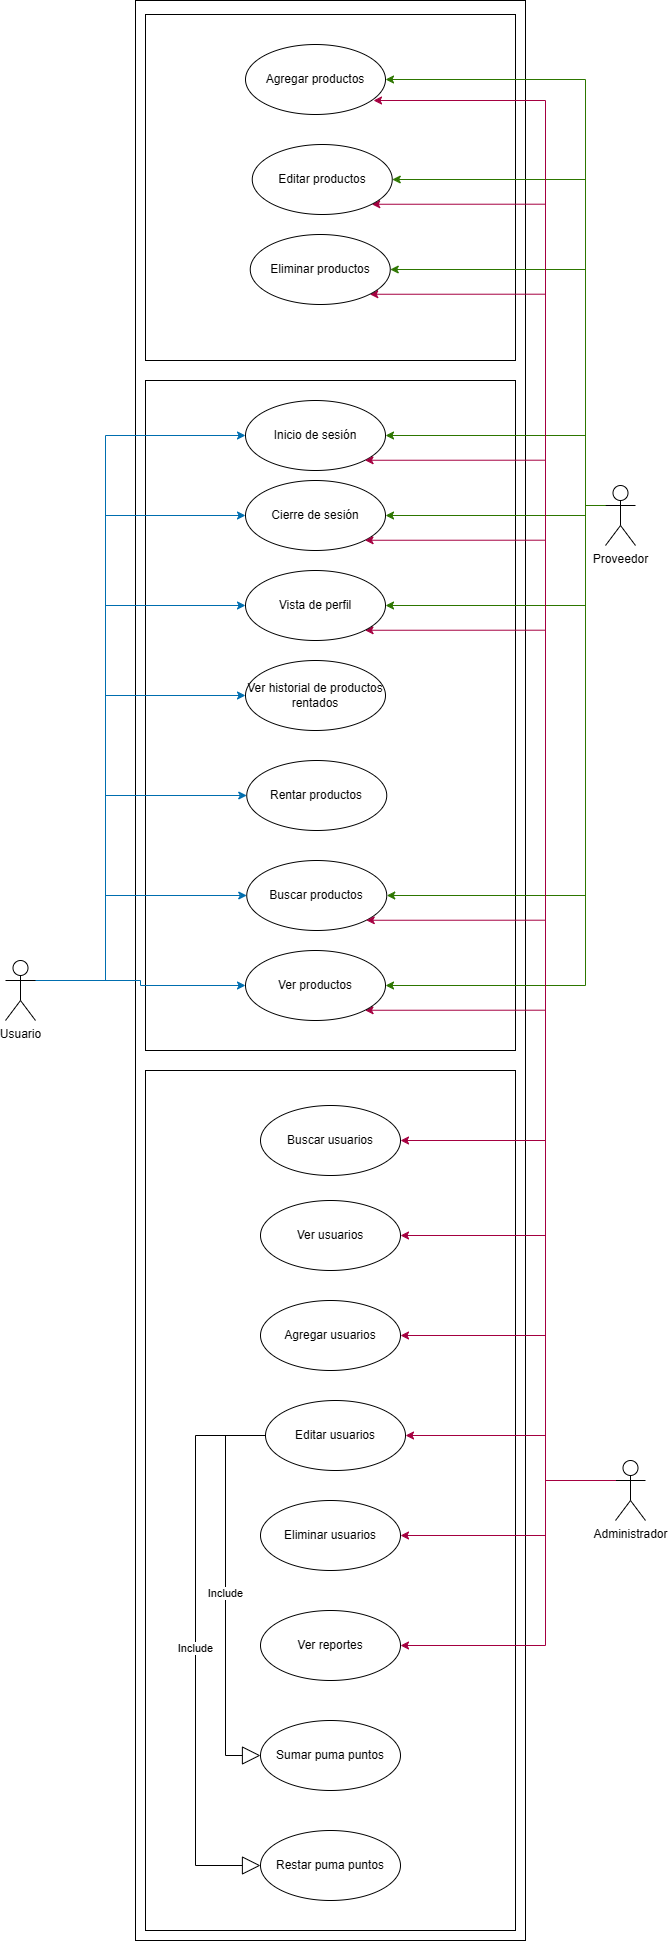

The diagram above was exported from draw.io. Its source (the exported page's mxGraphModel, read from the mxfile embedded in the PNG):
<mxGraphModel dx="1069" dy="1926" grid="1" gridSize="10" guides="1" tooltips="1" connect="1" arrows="1" fold="1" page="1" pageScale="1" pageWidth="827" pageHeight="1169" background="none" math="0" shadow="0">
  <root>
    <mxCell id="0" />
    <mxCell id="1" parent="0" />
    <mxCell id="3MUtWd8QHXWOZxCXYz0R-96" value="" style="rounded=0;whiteSpace=wrap;html=1;" parent="1" vertex="1">
      <mxGeometry x="190" y="-730" width="390" height="1940" as="geometry" />
    </mxCell>
    <mxCell id="3MUtWd8QHXWOZxCXYz0R-6" value="" style="verticalLabelPosition=bottom;verticalAlign=top;html=1;shape=mxgraph.basic.rect;fillColor2=none;strokeWidth=1;size=53.11;indent=5;" parent="1" vertex="1">
      <mxGeometry x="200" y="-350" width="370" height="670" as="geometry" />
    </mxCell>
    <mxCell id="3MUtWd8QHXWOZxCXYz0R-13" value="" style="verticalLabelPosition=bottom;verticalAlign=top;html=1;shape=mxgraph.basic.rect;fillColor2=none;strokeWidth=1;size=20;indent=5;" parent="1" vertex="1">
      <mxGeometry x="200" y="340" width="370" height="860" as="geometry" />
    </mxCell>
    <mxCell id="3MUtWd8QHXWOZxCXYz0R-22" value="" style="verticalLabelPosition=bottom;verticalAlign=top;html=1;shape=mxgraph.basic.rect;fillColor2=none;strokeWidth=1;size=20;indent=5;" parent="1" vertex="1">
      <mxGeometry x="200" y="-716" width="370" height="346" as="geometry" />
    </mxCell>
    <mxCell id="3MUtWd8QHXWOZxCXYz0R-54" style="edgeStyle=orthogonalEdgeStyle;rounded=0;orthogonalLoop=1;jettySize=auto;html=1;exitX=1;exitY=0.3333333333333333;exitDx=0;exitDy=0;exitPerimeter=0;entryX=0;entryY=0.5;entryDx=0;entryDy=0;fillColor=#1ba1e2;strokeColor=#006EAF;" parent="1" source="3MUtWd8QHXWOZxCXYz0R-1" target="3MUtWd8QHXWOZxCXYz0R-7" edge="1">
      <mxGeometry relative="1" as="geometry">
        <Array as="points">
          <mxPoint x="160" y="250" />
          <mxPoint x="160" y="-295" />
        </Array>
      </mxGeometry>
    </mxCell>
    <mxCell id="3MUtWd8QHXWOZxCXYz0R-55" style="edgeStyle=orthogonalEdgeStyle;rounded=0;orthogonalLoop=1;jettySize=auto;html=1;exitX=1;exitY=0.3333333333333333;exitDx=0;exitDy=0;exitPerimeter=0;entryX=0;entryY=0.5;entryDx=0;entryDy=0;fillColor=#1ba1e2;strokeColor=#006EAF;" parent="1" source="3MUtWd8QHXWOZxCXYz0R-1" target="3MUtWd8QHXWOZxCXYz0R-9" edge="1">
      <mxGeometry relative="1" as="geometry">
        <Array as="points">
          <mxPoint x="160" y="250" />
          <mxPoint x="160" y="-125" />
        </Array>
      </mxGeometry>
    </mxCell>
    <mxCell id="3MUtWd8QHXWOZxCXYz0R-57" style="edgeStyle=orthogonalEdgeStyle;rounded=0;orthogonalLoop=1;jettySize=auto;html=1;exitX=1;exitY=0.3333333333333333;exitDx=0;exitDy=0;exitPerimeter=0;entryX=0;entryY=0.5;entryDx=0;entryDy=0;fillColor=#1ba1e2;strokeColor=#006EAF;" parent="1" source="3MUtWd8QHXWOZxCXYz0R-1" target="3MUtWd8QHXWOZxCXYz0R-11" edge="1">
      <mxGeometry relative="1" as="geometry">
        <Array as="points">
          <mxPoint x="160" y="250" />
          <mxPoint x="160" y="-35" />
        </Array>
      </mxGeometry>
    </mxCell>
    <mxCell id="3MUtWd8QHXWOZxCXYz0R-58" style="edgeStyle=orthogonalEdgeStyle;rounded=0;orthogonalLoop=1;jettySize=auto;html=1;exitX=1;exitY=0.3333333333333333;exitDx=0;exitDy=0;exitPerimeter=0;entryX=0;entryY=0.5;entryDx=0;entryDy=0;fillColor=#1ba1e2;strokeColor=#006EAF;" parent="1" source="3MUtWd8QHXWOZxCXYz0R-1" target="3MUtWd8QHXWOZxCXYz0R-23" edge="1">
      <mxGeometry relative="1" as="geometry">
        <Array as="points">
          <mxPoint x="160" y="250" />
          <mxPoint x="160" y="65" />
        </Array>
      </mxGeometry>
    </mxCell>
    <mxCell id="3MUtWd8QHXWOZxCXYz0R-59" style="edgeStyle=orthogonalEdgeStyle;rounded=0;orthogonalLoop=1;jettySize=auto;html=1;exitX=1;exitY=0.3333333333333333;exitDx=0;exitDy=0;exitPerimeter=0;entryX=0;entryY=0.5;entryDx=0;entryDy=0;fillColor=#1ba1e2;strokeColor=#006EAF;" parent="1" source="3MUtWd8QHXWOZxCXYz0R-1" target="3MUtWd8QHXWOZxCXYz0R-24" edge="1">
      <mxGeometry relative="1" as="geometry">
        <Array as="points">
          <mxPoint x="160" y="250" />
          <mxPoint x="160" y="165" />
        </Array>
      </mxGeometry>
    </mxCell>
    <mxCell id="3MUtWd8QHXWOZxCXYz0R-60" style="edgeStyle=orthogonalEdgeStyle;rounded=0;orthogonalLoop=1;jettySize=auto;html=1;exitX=1;exitY=0.3333333333333333;exitDx=0;exitDy=0;exitPerimeter=0;fillColor=#1ba1e2;strokeColor=#006EAF;entryX=0;entryY=0.5;entryDx=0;entryDy=0;" parent="1" source="3MUtWd8QHXWOZxCXYz0R-1" target="3MUtWd8QHXWOZxCXYz0R-25" edge="1">
      <mxGeometry relative="1" as="geometry">
        <Array as="points">
          <mxPoint x="195" y="250" />
          <mxPoint x="195" y="255" />
        </Array>
      </mxGeometry>
    </mxCell>
    <mxCell id="RjdJed7edo9NJ8jgmZzV-1" style="edgeStyle=orthogonalEdgeStyle;rounded=0;orthogonalLoop=1;jettySize=auto;html=1;exitX=1;exitY=0.3333333333333333;exitDx=0;exitDy=0;exitPerimeter=0;entryX=0;entryY=0.5;entryDx=0;entryDy=0;fillColor=#1ba1e2;strokeColor=#006EAF;" parent="1" source="3MUtWd8QHXWOZxCXYz0R-1" target="3MUtWd8QHXWOZxCXYz0R-8" edge="1">
      <mxGeometry relative="1" as="geometry">
        <Array as="points">
          <mxPoint x="160" y="250" />
          <mxPoint x="160" y="-215" />
        </Array>
      </mxGeometry>
    </mxCell>
    <mxCell id="3MUtWd8QHXWOZxCXYz0R-1" value="Usuario&lt;div&gt;&lt;br&gt;&lt;/div&gt;" style="shape=umlActor;verticalLabelPosition=bottom;verticalAlign=top;html=1;outlineConnect=0;" parent="1" vertex="1">
      <mxGeometry x="60" y="230" width="30" height="60" as="geometry" />
    </mxCell>
    <mxCell id="3MUtWd8QHXWOZxCXYz0R-41" style="edgeStyle=orthogonalEdgeStyle;rounded=0;orthogonalLoop=1;jettySize=auto;html=1;exitX=0;exitY=0.3333333333333333;exitDx=0;exitDy=0;exitPerimeter=0;entryX=1;entryY=0.5;entryDx=0;entryDy=0;fillColor=#60a917;strokeColor=#2D7600;" parent="1" source="3MUtWd8QHXWOZxCXYz0R-2" target="3MUtWd8QHXWOZxCXYz0R-27" edge="1">
      <mxGeometry relative="1" as="geometry">
        <Array as="points">
          <mxPoint x="640" y="-225" />
          <mxPoint x="640" y="-551" />
        </Array>
      </mxGeometry>
    </mxCell>
    <mxCell id="3MUtWd8QHXWOZxCXYz0R-42" style="edgeStyle=orthogonalEdgeStyle;rounded=0;orthogonalLoop=1;jettySize=auto;html=1;exitX=0;exitY=0.3333333333333333;exitDx=0;exitDy=0;exitPerimeter=0;entryX=1;entryY=0.5;entryDx=0;entryDy=0;fillColor=#60a917;strokeColor=#2D7600;" parent="1" source="3MUtWd8QHXWOZxCXYz0R-2" target="3MUtWd8QHXWOZxCXYz0R-26" edge="1">
      <mxGeometry relative="1" as="geometry">
        <Array as="points">
          <mxPoint x="640" y="-225" />
          <mxPoint x="640" y="-461" />
        </Array>
      </mxGeometry>
    </mxCell>
    <mxCell id="3MUtWd8QHXWOZxCXYz0R-61" style="edgeStyle=orthogonalEdgeStyle;rounded=0;orthogonalLoop=1;jettySize=auto;html=1;exitX=0;exitY=0.3333333333333333;exitDx=0;exitDy=0;exitPerimeter=0;entryX=1;entryY=0.5;entryDx=0;entryDy=0;fillColor=#60a917;strokeColor=#2D7600;" parent="1" source="3MUtWd8QHXWOZxCXYz0R-2" target="3MUtWd8QHXWOZxCXYz0R-7" edge="1">
      <mxGeometry relative="1" as="geometry">
        <Array as="points">
          <mxPoint x="640" y="-225" />
          <mxPoint x="640" y="-295" />
        </Array>
      </mxGeometry>
    </mxCell>
    <mxCell id="3MUtWd8QHXWOZxCXYz0R-62" style="edgeStyle=orthogonalEdgeStyle;rounded=0;orthogonalLoop=1;jettySize=auto;html=1;exitX=0;exitY=0.3333333333333333;exitDx=0;exitDy=0;exitPerimeter=0;entryX=1;entryY=0.5;entryDx=0;entryDy=0;fillColor=#60a917;strokeColor=#2D7600;" parent="1" source="3MUtWd8QHXWOZxCXYz0R-2" target="3MUtWd8QHXWOZxCXYz0R-9" edge="1">
      <mxGeometry relative="1" as="geometry">
        <Array as="points">
          <mxPoint x="640" y="-225" />
          <mxPoint x="640" y="-125" />
        </Array>
      </mxGeometry>
    </mxCell>
    <mxCell id="3MUtWd8QHXWOZxCXYz0R-66" style="edgeStyle=orthogonalEdgeStyle;rounded=0;orthogonalLoop=1;jettySize=auto;html=1;exitX=0;exitY=0.3333333333333333;exitDx=0;exitDy=0;exitPerimeter=0;entryX=1;entryY=0.5;entryDx=0;entryDy=0;fillColor=#60a917;strokeColor=#2D7600;" parent="1" source="3MUtWd8QHXWOZxCXYz0R-2" target="3MUtWd8QHXWOZxCXYz0R-24" edge="1">
      <mxGeometry relative="1" as="geometry">
        <Array as="points">
          <mxPoint x="640" y="-225" />
          <mxPoint x="640" y="165" />
        </Array>
      </mxGeometry>
    </mxCell>
    <mxCell id="3MUtWd8QHXWOZxCXYz0R-67" style="edgeStyle=orthogonalEdgeStyle;rounded=0;orthogonalLoop=1;jettySize=auto;html=1;exitX=0;exitY=0.3333333333333333;exitDx=0;exitDy=0;exitPerimeter=0;entryX=1;entryY=0.5;entryDx=0;entryDy=0;fillColor=#60a917;strokeColor=#2D7600;" parent="1" source="3MUtWd8QHXWOZxCXYz0R-2" target="3MUtWd8QHXWOZxCXYz0R-25" edge="1">
      <mxGeometry relative="1" as="geometry">
        <Array as="points">
          <mxPoint x="640" y="-225" />
          <mxPoint x="640" y="255" />
        </Array>
      </mxGeometry>
    </mxCell>
    <mxCell id="RjdJed7edo9NJ8jgmZzV-2" style="edgeStyle=orthogonalEdgeStyle;rounded=0;orthogonalLoop=1;jettySize=auto;html=1;exitX=0;exitY=0.3333333333333333;exitDx=0;exitDy=0;exitPerimeter=0;entryX=1;entryY=0.5;entryDx=0;entryDy=0;fillColor=#60a917;strokeColor=#2D7600;" parent="1" source="3MUtWd8QHXWOZxCXYz0R-2" target="3MUtWd8QHXWOZxCXYz0R-8" edge="1">
      <mxGeometry relative="1" as="geometry">
        <Array as="points">
          <mxPoint x="640" y="-225" />
          <mxPoint x="640" y="-215" />
        </Array>
      </mxGeometry>
    </mxCell>
    <mxCell id="3MUtWd8QHXWOZxCXYz0R-2" value="Proveedor" style="shape=umlActor;verticalLabelPosition=bottom;verticalAlign=top;html=1;outlineConnect=0;" parent="1" vertex="1">
      <mxGeometry x="660" y="-245" width="30" height="60" as="geometry" />
    </mxCell>
    <mxCell id="3MUtWd8QHXWOZxCXYz0R-45" style="edgeStyle=orthogonalEdgeStyle;rounded=0;orthogonalLoop=1;jettySize=auto;html=1;exitX=0;exitY=0.3333333333333333;exitDx=0;exitDy=0;exitPerimeter=0;entryX=1;entryY=0.5;entryDx=0;entryDy=0;fillColor=#d80073;strokeColor=#A50040;" parent="1" target="3MUtWd8QHXWOZxCXYz0R-29" edge="1">
      <mxGeometry relative="1" as="geometry">
        <Array as="points">
          <mxPoint x="600" y="750" />
          <mxPoint x="600" y="915" />
        </Array>
        <mxPoint x="660" y="750" as="sourcePoint" />
      </mxGeometry>
    </mxCell>
    <mxCell id="3MUtWd8QHXWOZxCXYz0R-46" style="edgeStyle=orthogonalEdgeStyle;rounded=0;orthogonalLoop=1;jettySize=auto;html=1;exitX=0;exitY=0.3333333333333333;exitDx=0;exitDy=0;exitPerimeter=0;entryX=1;entryY=0.5;entryDx=0;entryDy=0;fillColor=#d80073;strokeColor=#A50040;" parent="1" target="3MUtWd8QHXWOZxCXYz0R-18" edge="1">
      <mxGeometry relative="1" as="geometry">
        <Array as="points">
          <mxPoint x="600" y="750" />
          <mxPoint x="600" y="805" />
        </Array>
        <mxPoint x="660" y="750" as="sourcePoint" />
      </mxGeometry>
    </mxCell>
    <mxCell id="3MUtWd8QHXWOZxCXYz0R-47" style="edgeStyle=orthogonalEdgeStyle;rounded=0;orthogonalLoop=1;jettySize=auto;html=1;exitX=0;exitY=0.3333333333333333;exitDx=0;exitDy=0;exitPerimeter=0;entryX=1;entryY=0.5;entryDx=0;entryDy=0;fillColor=#d80073;strokeColor=#A50040;" parent="1" target="3MUtWd8QHXWOZxCXYz0R-17" edge="1">
      <mxGeometry relative="1" as="geometry">
        <Array as="points">
          <mxPoint x="600" y="750" />
          <mxPoint x="600" y="705" />
        </Array>
        <mxPoint x="660" y="750" as="sourcePoint" />
      </mxGeometry>
    </mxCell>
    <mxCell id="3MUtWd8QHXWOZxCXYz0R-48" style="edgeStyle=orthogonalEdgeStyle;rounded=0;orthogonalLoop=1;jettySize=auto;html=1;exitX=0;exitY=0.3333333333333333;exitDx=0;exitDy=0;exitPerimeter=0;entryX=1;entryY=0.5;entryDx=0;entryDy=0;fillColor=#d80073;strokeColor=#A50040;" parent="1" target="3MUtWd8QHXWOZxCXYz0R-16" edge="1">
      <mxGeometry relative="1" as="geometry">
        <Array as="points">
          <mxPoint x="600" y="750" />
          <mxPoint x="600" y="605" />
        </Array>
        <mxPoint x="660" y="750" as="sourcePoint" />
      </mxGeometry>
    </mxCell>
    <mxCell id="3MUtWd8QHXWOZxCXYz0R-49" style="edgeStyle=orthogonalEdgeStyle;rounded=0;orthogonalLoop=1;jettySize=auto;html=1;exitX=0;exitY=0.3333333333333333;exitDx=0;exitDy=0;exitPerimeter=0;entryX=1;entryY=0.5;entryDx=0;entryDy=0;fillColor=#d80073;strokeColor=#A50040;" parent="1" target="3MUtWd8QHXWOZxCXYz0R-15" edge="1">
      <mxGeometry relative="1" as="geometry">
        <Array as="points">
          <mxPoint x="600" y="750" />
          <mxPoint x="600" y="505" />
        </Array>
        <mxPoint x="660" y="750" as="sourcePoint" />
      </mxGeometry>
    </mxCell>
    <mxCell id="3MUtWd8QHXWOZxCXYz0R-50" style="edgeStyle=orthogonalEdgeStyle;rounded=0;orthogonalLoop=1;jettySize=auto;html=1;entryX=1;entryY=0.5;entryDx=0;entryDy=0;fillColor=#d80073;strokeColor=#A50040;" parent="1" target="3MUtWd8QHXWOZxCXYz0R-14" edge="1">
      <mxGeometry relative="1" as="geometry">
        <Array as="points">
          <mxPoint x="600" y="750" />
          <mxPoint x="600" y="410" />
        </Array>
        <mxPoint x="670" y="750" as="sourcePoint" />
      </mxGeometry>
    </mxCell>
    <mxCell id="3MUtWd8QHXWOZxCXYz0R-70" style="edgeStyle=orthogonalEdgeStyle;rounded=0;orthogonalLoop=1;jettySize=auto;html=1;exitX=0;exitY=0.3333333333333333;exitDx=0;exitDy=0;exitPerimeter=0;entryX=1;entryY=1;entryDx=0;entryDy=0;fillColor=#d80073;strokeColor=#A50040;" parent="1" source="3MUtWd8QHXWOZxCXYz0R-3" target="3MUtWd8QHXWOZxCXYz0R-25" edge="1">
      <mxGeometry relative="1" as="geometry">
        <Array as="points">
          <mxPoint x="600" y="750" />
          <mxPoint x="600" y="280" />
        </Array>
      </mxGeometry>
    </mxCell>
    <mxCell id="3MUtWd8QHXWOZxCXYz0R-80" style="edgeStyle=orthogonalEdgeStyle;rounded=0;orthogonalLoop=1;jettySize=auto;html=1;exitX=0;exitY=0.3333333333333333;exitDx=0;exitDy=0;exitPerimeter=0;entryX=1;entryY=1;entryDx=0;entryDy=0;fillColor=#d80073;strokeColor=#A50040;" parent="1" source="3MUtWd8QHXWOZxCXYz0R-3" target="3MUtWd8QHXWOZxCXYz0R-26" edge="1">
      <mxGeometry relative="1" as="geometry">
        <Array as="points">
          <mxPoint x="600" y="750" />
          <mxPoint x="600" y="-436" />
        </Array>
      </mxGeometry>
    </mxCell>
    <mxCell id="3MUtWd8QHXWOZxCXYz0R-81" style="edgeStyle=orthogonalEdgeStyle;rounded=0;orthogonalLoop=1;jettySize=auto;html=1;exitX=0;exitY=0.3333333333333333;exitDx=0;exitDy=0;exitPerimeter=0;entryX=1;entryY=1;entryDx=0;entryDy=0;fillColor=#d80073;strokeColor=#A50040;" parent="1" source="3MUtWd8QHXWOZxCXYz0R-3" target="3MUtWd8QHXWOZxCXYz0R-27" edge="1">
      <mxGeometry relative="1" as="geometry">
        <Array as="points">
          <mxPoint x="600" y="750" />
          <mxPoint x="600" y="-526" />
        </Array>
      </mxGeometry>
    </mxCell>
    <mxCell id="3MUtWd8QHXWOZxCXYz0R-3" value="Administrador" style="shape=umlActor;verticalLabelPosition=bottom;verticalAlign=top;html=1;outlineConnect=0;" parent="1" vertex="1">
      <mxGeometry x="670" y="730" width="30" height="60" as="geometry" />
    </mxCell>
    <mxCell id="3MUtWd8QHXWOZxCXYz0R-8" value="Cierre de sesión" style="ellipse;whiteSpace=wrap;html=1;" parent="1" vertex="1">
      <mxGeometry x="300" y="-250" width="140" height="70" as="geometry" />
    </mxCell>
    <mxCell id="3MUtWd8QHXWOZxCXYz0R-14" value="Buscar usuarios" style="ellipse;whiteSpace=wrap;html=1;" parent="1" vertex="1">
      <mxGeometry x="315" y="375" width="140" height="70" as="geometry" />
    </mxCell>
    <mxCell id="3MUtWd8QHXWOZxCXYz0R-15" value="Ver usuarios" style="ellipse;whiteSpace=wrap;html=1;" parent="1" vertex="1">
      <mxGeometry x="315" y="470" width="140" height="70" as="geometry" />
    </mxCell>
    <mxCell id="3MUtWd8QHXWOZxCXYz0R-16" value="Agregar usuarios" style="ellipse;whiteSpace=wrap;html=1;" parent="1" vertex="1">
      <mxGeometry x="315" y="570" width="140" height="70" as="geometry" />
    </mxCell>
    <mxCell id="3MUtWd8QHXWOZxCXYz0R-17" value="Editar usuarios" style="ellipse;whiteSpace=wrap;html=1;" parent="1" vertex="1">
      <mxGeometry x="320" y="670" width="140" height="70" as="geometry" />
    </mxCell>
    <mxCell id="3MUtWd8QHXWOZxCXYz0R-18" value="Eliminar usuarios" style="ellipse;whiteSpace=wrap;html=1;" parent="1" vertex="1">
      <mxGeometry x="315" y="770" width="140" height="70" as="geometry" />
    </mxCell>
    <mxCell id="3MUtWd8QHXWOZxCXYz0R-24" value="Buscar productos" style="ellipse;whiteSpace=wrap;html=1;" parent="1" vertex="1">
      <mxGeometry x="301.25" y="130" width="140" height="70" as="geometry" />
    </mxCell>
    <mxCell id="3MUtWd8QHXWOZxCXYz0R-25" value="Ver productos" style="ellipse;whiteSpace=wrap;html=1;" parent="1" vertex="1">
      <mxGeometry x="300" y="220" width="140" height="70" as="geometry" />
    </mxCell>
    <mxCell id="3MUtWd8QHXWOZxCXYz0R-29" value="Ver reportes" style="ellipse;whiteSpace=wrap;html=1;" parent="1" vertex="1">
      <mxGeometry x="315" y="880" width="140" height="70" as="geometry" />
    </mxCell>
    <mxCell id="3MUtWd8QHXWOZxCXYz0R-30" value="Sumar puma puntos" style="ellipse;whiteSpace=wrap;html=1;" parent="1" vertex="1">
      <mxGeometry x="315" y="990" width="140" height="70" as="geometry" />
    </mxCell>
    <mxCell id="3MUtWd8QHXWOZxCXYz0R-31" value="Restar puma puntos" style="ellipse;whiteSpace=wrap;html=1;" parent="1" vertex="1">
      <mxGeometry x="315" y="1100" width="140" height="70" as="geometry" />
    </mxCell>
    <mxCell id="3MUtWd8QHXWOZxCXYz0R-74" style="edgeStyle=orthogonalEdgeStyle;rounded=0;orthogonalLoop=1;jettySize=auto;html=1;exitX=0;exitY=0.3333333333333333;exitDx=0;exitDy=0;exitPerimeter=0;entryX=1;entryY=1;entryDx=0;entryDy=0;fillColor=#d80073;strokeColor=#A50040;" parent="1" source="3MUtWd8QHXWOZxCXYz0R-3" target="3MUtWd8QHXWOZxCXYz0R-24" edge="1">
      <mxGeometry relative="1" as="geometry">
        <mxPoint x="660" y="870" as="sourcePoint" />
        <mxPoint x="428" y="400" as="targetPoint" />
        <Array as="points">
          <mxPoint x="600" y="750" />
          <mxPoint x="600" y="190" />
        </Array>
      </mxGeometry>
    </mxCell>
    <mxCell id="3MUtWd8QHXWOZxCXYz0R-78" style="edgeStyle=orthogonalEdgeStyle;rounded=0;orthogonalLoop=1;jettySize=auto;html=1;entryX=1;entryY=1;entryDx=0;entryDy=0;exitX=0;exitY=0.3333333333333333;exitDx=0;exitDy=0;exitPerimeter=0;fillColor=#d80073;strokeColor=#A50040;" parent="1" source="3MUtWd8QHXWOZxCXYz0R-3" target="3MUtWd8QHXWOZxCXYz0R-9" edge="1">
      <mxGeometry relative="1" as="geometry">
        <mxPoint x="660" y="970" as="sourcePoint" />
        <mxPoint x="428" y="10" as="targetPoint" />
        <Array as="points">
          <mxPoint x="600" y="750" />
          <mxPoint x="600" y="-100" />
        </Array>
      </mxGeometry>
    </mxCell>
    <mxCell id="3MUtWd8QHXWOZxCXYz0R-28" value="Agregar productos" style="ellipse;whiteSpace=wrap;html=1;" parent="1" vertex="1">
      <mxGeometry x="300" y="-686" width="140" height="70" as="geometry" />
    </mxCell>
    <mxCell id="3MUtWd8QHXWOZxCXYz0R-27" value="Editar productos" style="ellipse;whiteSpace=wrap;html=1;" parent="1" vertex="1">
      <mxGeometry x="306.75" y="-586" width="140" height="70" as="geometry" />
    </mxCell>
    <mxCell id="3MUtWd8QHXWOZxCXYz0R-26" value="Eliminar productos" style="ellipse;whiteSpace=wrap;html=1;" parent="1" vertex="1">
      <mxGeometry x="304.75" y="-496" width="140" height="70" as="geometry" />
    </mxCell>
    <mxCell id="3MUtWd8QHXWOZxCXYz0R-7" value="Inicio de sesión" style="ellipse;whiteSpace=wrap;html=1;" parent="1" vertex="1">
      <mxGeometry x="300" y="-330" width="140" height="70" as="geometry" />
    </mxCell>
    <mxCell id="3MUtWd8QHXWOZxCXYz0R-11" value="Ver historial de productos rentados" style="ellipse;whiteSpace=wrap;html=1;" parent="1" vertex="1">
      <mxGeometry x="300" y="-70" width="140" height="70" as="geometry" />
    </mxCell>
    <mxCell id="3MUtWd8QHXWOZxCXYz0R-23" value="Rentar productos" style="ellipse;whiteSpace=wrap;html=1;" parent="1" vertex="1">
      <mxGeometry x="301.25" y="30" width="140" height="70" as="geometry" />
    </mxCell>
    <mxCell id="3MUtWd8QHXWOZxCXYz0R-79" style="edgeStyle=orthogonalEdgeStyle;rounded=0;orthogonalLoop=1;jettySize=auto;html=1;exitX=0;exitY=0.3333333333333333;exitDx=0;exitDy=0;exitPerimeter=0;fillColor=#d80073;strokeColor=#A50040;entryX=1;entryY=1;entryDx=0;entryDy=0;" parent="1" source="3MUtWd8QHXWOZxCXYz0R-3" target="3MUtWd8QHXWOZxCXYz0R-7" edge="1">
      <mxGeometry relative="1" as="geometry">
        <mxPoint x="660" y="380" as="sourcePoint" />
        <mxPoint x="420" y="-169" as="targetPoint" />
        <Array as="points">
          <mxPoint x="600" y="750" />
          <mxPoint x="600" y="-270" />
        </Array>
      </mxGeometry>
    </mxCell>
    <mxCell id="3MUtWd8QHXWOZxCXYz0R-9" value="Vista de perfil" style="ellipse;whiteSpace=wrap;html=1;" parent="1" vertex="1">
      <mxGeometry x="300" y="-160" width="140" height="70" as="geometry" />
    </mxCell>
    <mxCell id="3MUtWd8QHXWOZxCXYz0R-92" value="Include" style="endArrow=block;endSize=16;endFill=0;html=1;rounded=0;exitX=0;exitY=0.5;exitDx=0;exitDy=0;entryX=0;entryY=0.5;entryDx=0;entryDy=0;edgeStyle=orthogonalEdgeStyle;" parent="1" source="3MUtWd8QHXWOZxCXYz0R-17" target="3MUtWd8QHXWOZxCXYz0R-30" edge="1">
      <mxGeometry x="0.0024" width="160" relative="1" as="geometry">
        <mxPoint x="254" y="750" as="sourcePoint" />
        <mxPoint x="414" y="750" as="targetPoint" />
        <Array as="points">
          <mxPoint x="280" y="705" />
          <mxPoint x="280" y="1025" />
        </Array>
        <mxPoint as="offset" />
      </mxGeometry>
    </mxCell>
    <mxCell id="3MUtWd8QHXWOZxCXYz0R-93" value="Include" style="endArrow=block;endSize=16;endFill=0;html=1;rounded=0;exitX=0;exitY=0.5;exitDx=0;exitDy=0;entryX=0;entryY=0.5;entryDx=0;entryDy=0;edgeStyle=orthogonalEdgeStyle;" parent="1" source="3MUtWd8QHXWOZxCXYz0R-17" target="3MUtWd8QHXWOZxCXYz0R-31" edge="1">
      <mxGeometry x="0.0024" width="160" relative="1" as="geometry">
        <mxPoint x="309" y="810" as="sourcePoint" />
        <mxPoint x="304" y="1130" as="targetPoint" />
        <Array as="points">
          <mxPoint x="250" y="705" />
          <mxPoint x="250" y="1135" />
        </Array>
        <mxPoint as="offset" />
      </mxGeometry>
    </mxCell>
    <mxCell id="3MUtWd8QHXWOZxCXYz0R-40" style="edgeStyle=orthogonalEdgeStyle;rounded=0;orthogonalLoop=1;jettySize=auto;html=1;exitX=0;exitY=0.3333333333333333;exitDx=0;exitDy=0;exitPerimeter=0;entryX=1;entryY=0.5;entryDx=0;entryDy=0;fillColor=#60a917;strokeColor=#2D7600;" parent="1" source="3MUtWd8QHXWOZxCXYz0R-2" target="3MUtWd8QHXWOZxCXYz0R-28" edge="1">
      <mxGeometry relative="1" as="geometry">
        <Array as="points">
          <mxPoint x="640" y="-225" />
          <mxPoint x="640" y="-651" />
        </Array>
      </mxGeometry>
    </mxCell>
    <mxCell id="RjdJed7edo9NJ8jgmZzV-5" style="edgeStyle=orthogonalEdgeStyle;rounded=0;orthogonalLoop=1;jettySize=auto;html=1;exitX=1;exitY=1;exitDx=0;exitDy=0;entryX=0;entryY=0.3333333333333333;entryDx=0;entryDy=0;entryPerimeter=0;fillColor=#d80073;strokeColor=#A50040;startArrow=classic;startFill=1;endArrow=none;endFill=0;" parent="1" source="3MUtWd8QHXWOZxCXYz0R-8" target="3MUtWd8QHXWOZxCXYz0R-3" edge="1">
      <mxGeometry relative="1" as="geometry">
        <Array as="points">
          <mxPoint x="600" y="-190" />
          <mxPoint x="600" y="750" />
        </Array>
      </mxGeometry>
    </mxCell>
    <mxCell id="q7nLL7AEAPVaH2oodvxb-7" style="edgeStyle=orthogonalEdgeStyle;rounded=0;orthogonalLoop=1;jettySize=auto;html=1;exitX=0;exitY=0.3333333333333333;exitDx=0;exitDy=0;exitPerimeter=0;entryX=1;entryY=1;entryDx=0;entryDy=0;fillColor=#d80073;strokeColor=#A50040;" parent="1" source="3MUtWd8QHXWOZxCXYz0R-3" edge="1">
      <mxGeometry relative="1" as="geometry">
        <Array as="points">
          <mxPoint x="600" y="750" />
          <mxPoint x="600" y="-630" />
        </Array>
        <mxPoint x="660" y="856" as="sourcePoint" />
        <mxPoint x="428" y="-630" as="targetPoint" />
      </mxGeometry>
    </mxCell>
  </root>
</mxGraphModel>